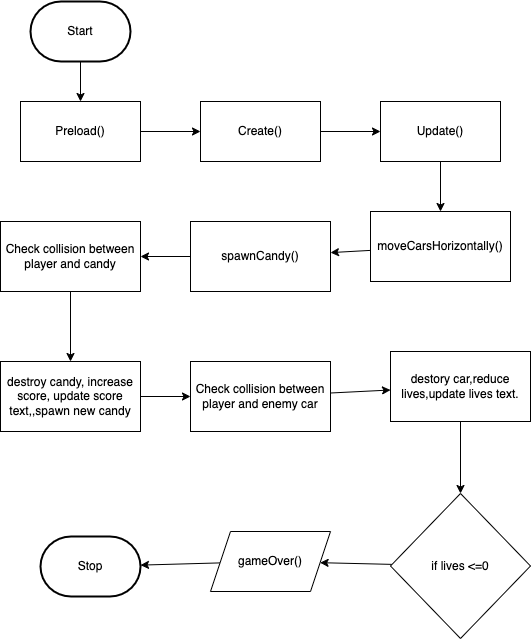

The diagram above was exported from draw.io. Its source (the exported page's mxGraphModel, read from the mxfile embedded in the PNG):
<mxGraphModel dx="606" dy="603" grid="1" gridSize="10" guides="1" tooltips="1" connect="1" arrows="1" fold="1" page="1" pageScale="1" pageWidth="827" pageHeight="1169" math="0" shadow="0">
  <root>
    <mxCell id="0" />
    <mxCell id="1" parent="0" />
    <mxCell id="2" value="" style="edgeStyle=none;html=1;" edge="1" parent="1" source="3" target="6">
      <mxGeometry relative="1" as="geometry" />
    </mxCell>
    <mxCell id="3" value="Start" style="strokeWidth=2;html=1;shape=mxgraph.flowchart.terminator;whiteSpace=wrap;" vertex="1" parent="1">
      <mxGeometry x="90" y="20" width="100" height="60" as="geometry" />
    </mxCell>
    <mxCell id="4" value="Stop" style="strokeWidth=2;html=1;shape=mxgraph.flowchart.terminator;whiteSpace=wrap;" vertex="1" parent="1">
      <mxGeometry x="100" y="555" width="100" height="60" as="geometry" />
    </mxCell>
    <mxCell id="5" value="" style="edgeStyle=none;html=1;" edge="1" parent="1" source="6" target="8">
      <mxGeometry relative="1" as="geometry" />
    </mxCell>
    <mxCell id="6" value="Preload()" style="rounded=0;whiteSpace=wrap;html=1;" vertex="1" parent="1">
      <mxGeometry x="80" y="120" width="120" height="60" as="geometry" />
    </mxCell>
    <mxCell id="7" value="" style="edgeStyle=none;html=1;" edge="1" parent="1" source="8" target="10">
      <mxGeometry relative="1" as="geometry" />
    </mxCell>
    <mxCell id="8" value="Create()" style="rounded=0;whiteSpace=wrap;html=1;" vertex="1" parent="1">
      <mxGeometry x="260" y="120" width="120" height="60" as="geometry" />
    </mxCell>
    <mxCell id="9" value="" style="edgeStyle=none;html=1;" edge="1" parent="1" source="10" target="12">
      <mxGeometry relative="1" as="geometry" />
    </mxCell>
    <mxCell id="10" value="Update()&lt;span style=&quot;color: rgba(0, 0, 0, 0); font-family: monospace; font-size: 0px; text-align: start;&quot;&gt;%3CmxGraphModel%3E%3Croot%3E%3CmxCell%20id%3D%220%22%2F%3E%3CmxCell%20id%3D%221%22%20parent%3D%220%22%2F%3E%3CmxCell%20id%3D%222%22%20value%3D%22Preload()%22%20style%3D%22rounded%3D0%3BwhiteSpace%3Dwrap%3Bhtml%3D1%3B%22%20vertex%3D%221%22%20parent%3D%221%22%3E%3CmxGeometry%20x%3D%2280%22%20y%3D%22120%22%20width%3D%22120%22%20height%3D%2260%22%20as%3D%22geometry%22%2F%3E%3C%2FmxCell%3E%3C%2Froot%3E%3C%2FmxGraphModel%3E&lt;/span&gt;" style="rounded=0;whiteSpace=wrap;html=1;" vertex="1" parent="1">
      <mxGeometry x="440" y="120" width="120" height="60" as="geometry" />
    </mxCell>
    <mxCell id="11" value="" style="edgeStyle=none;html=1;" edge="1" parent="1" source="12" target="14">
      <mxGeometry relative="1" as="geometry" />
    </mxCell>
    <mxCell id="12" value="moveCarsHorizontally()" style="rounded=0;whiteSpace=wrap;html=1;" vertex="1" parent="1">
      <mxGeometry x="430" y="230" width="140" height="70" as="geometry" />
    </mxCell>
    <mxCell id="13" value="" style="edgeStyle=none;html=1;" edge="1" parent="1" source="14" target="16">
      <mxGeometry relative="1" as="geometry" />
    </mxCell>
    <mxCell id="14" value="spawnCandy()" style="rounded=0;whiteSpace=wrap;html=1;" vertex="1" parent="1">
      <mxGeometry x="250" y="240" width="140" height="70" as="geometry" />
    </mxCell>
    <mxCell id="15" value="" style="edgeStyle=none;html=1;" edge="1" parent="1" source="16" target="18">
      <mxGeometry relative="1" as="geometry" />
    </mxCell>
    <mxCell id="16" value="Check collision between player and candy" style="rounded=0;whiteSpace=wrap;html=1;" vertex="1" parent="1">
      <mxGeometry x="60" y="240" width="140" height="70" as="geometry" />
    </mxCell>
    <mxCell id="17" value="" style="edgeStyle=none;html=1;" edge="1" parent="1" source="18" target="20">
      <mxGeometry relative="1" as="geometry" />
    </mxCell>
    <mxCell id="18" value="destroy candy, increase score, update score text,,spawn new candy" style="rounded=0;whiteSpace=wrap;html=1;" vertex="1" parent="1">
      <mxGeometry x="60" y="380" width="140" height="70" as="geometry" />
    </mxCell>
    <mxCell id="19" value="" style="edgeStyle=none;html=1;" edge="1" parent="1" source="20" target="22">
      <mxGeometry relative="1" as="geometry" />
    </mxCell>
    <mxCell id="20" value="Check collision between player and enemy car" style="rounded=0;whiteSpace=wrap;html=1;" vertex="1" parent="1">
      <mxGeometry x="250" y="380" width="140" height="70" as="geometry" />
    </mxCell>
    <mxCell id="21" value="" style="edgeStyle=none;html=1;" edge="1" parent="1" source="22" target="24">
      <mxGeometry relative="1" as="geometry" />
    </mxCell>
    <mxCell id="22" value="destory car,reduce lives,update lives text." style="rounded=0;whiteSpace=wrap;html=1;" vertex="1" parent="1">
      <mxGeometry x="450" y="370" width="140" height="70" as="geometry" />
    </mxCell>
    <mxCell id="23" value="" style="edgeStyle=none;html=1;" edge="1" parent="1" source="24" target="26">
      <mxGeometry relative="1" as="geometry" />
    </mxCell>
    <mxCell id="24" value="if lives &amp;lt;=0" style="rhombus;whiteSpace=wrap;html=1;rounded=0;" vertex="1" parent="1">
      <mxGeometry x="450" y="512" width="140" height="145" as="geometry" />
    </mxCell>
    <mxCell id="25" value="" style="edgeStyle=none;html=1;" edge="1" parent="1" source="26" target="4">
      <mxGeometry relative="1" as="geometry" />
    </mxCell>
    <mxCell id="26" value="gameOver()" style="shape=parallelogram;perimeter=parallelogramPerimeter;whiteSpace=wrap;html=1;fixedSize=1;" vertex="1" parent="1">
      <mxGeometry x="270" y="550" width="120" height="60" as="geometry" />
    </mxCell>
  </root>
</mxGraphModel>